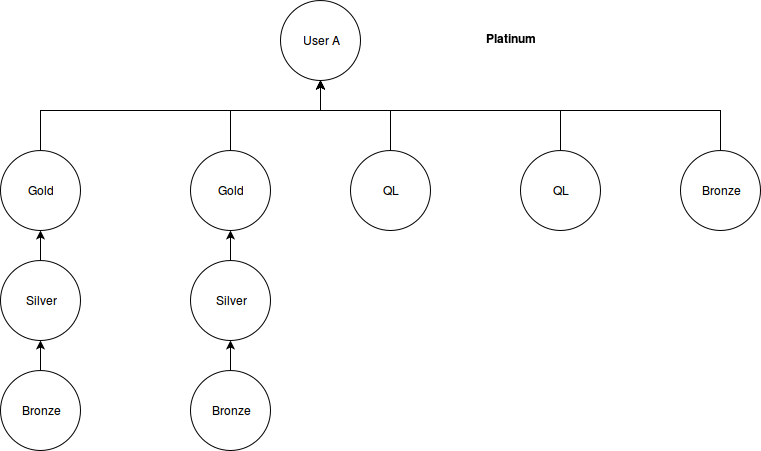

The diagram above was exported from draw.io. Its source (the exported page's mxGraphModel, read from the mxfile embedded in the PNG):
<mxGraphModel dx="811" dy="468" grid="1" gridSize="10" guides="1" tooltips="1" connect="1" arrows="1" fold="1" page="1" pageScale="1" pageWidth="850" pageHeight="1100" background="#ffffff" math="0" shadow="0">
  <root>
    <mxCell id="0" />
    <mxCell id="1" parent="0" />
    <mxCell id="16" style="edgeStyle=orthogonalEdgeStyle;rounded=0;html=1;entryX=0.5;entryY=1;jettySize=auto;orthogonalLoop=1;" edge="1" parent="1" source="4" target="6">
      <mxGeometry relative="1" as="geometry">
        <Array as="points">
          <mxPoint x="80" y="120" />
          <mxPoint x="360" y="120" />
        </Array>
      </mxGeometry>
    </mxCell>
    <mxCell id="4" value="Gold" style="ellipse;whiteSpace=wrap;html=1;aspect=fixed;" vertex="1" parent="1">
      <mxGeometry x="40" y="160" width="80" height="80" as="geometry" />
    </mxCell>
    <mxCell id="6" value="User A" style="ellipse;whiteSpace=wrap;html=1;aspect=fixed;" vertex="1" parent="1">
      <mxGeometry x="320" y="10" width="80" height="80" as="geometry" />
    </mxCell>
    <mxCell id="18" style="edgeStyle=orthogonalEdgeStyle;rounded=0;html=1;entryX=0.5;entryY=1;jettySize=auto;orthogonalLoop=1;" edge="1" parent="1" source="7" target="6">
      <mxGeometry relative="1" as="geometry">
        <Array as="points">
          <mxPoint x="430" y="120" />
          <mxPoint x="360" y="120" />
        </Array>
      </mxGeometry>
    </mxCell>
    <mxCell id="7" value="QL" style="ellipse;whiteSpace=wrap;html=1;aspect=fixed;" vertex="1" parent="1">
      <mxGeometry x="390" y="160" width="80" height="80" as="geometry" />
    </mxCell>
    <mxCell id="17" style="edgeStyle=orthogonalEdgeStyle;rounded=0;html=1;entryX=0.5;entryY=1;jettySize=auto;orthogonalLoop=1;" edge="1" parent="1" source="8" target="6">
      <mxGeometry relative="1" as="geometry">
        <Array as="points">
          <mxPoint x="270" y="120" />
          <mxPoint x="360" y="120" />
        </Array>
      </mxGeometry>
    </mxCell>
    <mxCell id="8" value="Gold" style="ellipse;whiteSpace=wrap;html=1;aspect=fixed;" vertex="1" parent="1">
      <mxGeometry x="230" y="160" width="80" height="80" as="geometry" />
    </mxCell>
    <mxCell id="22" style="edgeStyle=orthogonalEdgeStyle;rounded=0;html=1;jettySize=auto;orthogonalLoop=1;" edge="1" parent="1" source="12">
      <mxGeometry relative="1" as="geometry">
        <mxPoint x="360" y="90" as="targetPoint" />
        <Array as="points">
          <mxPoint x="760" y="120" />
          <mxPoint x="360" y="120" />
        </Array>
      </mxGeometry>
    </mxCell>
    <mxCell id="12" value="Bronze" style="ellipse;whiteSpace=wrap;html=1;aspect=fixed;" vertex="1" parent="1">
      <mxGeometry x="720" y="160" width="80" height="80" as="geometry" />
    </mxCell>
    <mxCell id="19" style="edgeStyle=orthogonalEdgeStyle;rounded=0;html=1;jettySize=auto;orthogonalLoop=1;" edge="1" parent="1" source="13">
      <mxGeometry relative="1" as="geometry">
        <mxPoint x="360" y="90" as="targetPoint" />
        <Array as="points">
          <mxPoint x="600" y="120" />
          <mxPoint x="360" y="120" />
        </Array>
      </mxGeometry>
    </mxCell>
    <mxCell id="13" value="QL" style="ellipse;whiteSpace=wrap;html=1;aspect=fixed;" vertex="1" parent="1">
      <mxGeometry x="560" y="160" width="80" height="80" as="geometry" />
    </mxCell>
    <mxCell id="24" style="edgeStyle=orthogonalEdgeStyle;rounded=0;html=1;entryX=0.5;entryY=1;jettySize=auto;orthogonalLoop=1;" edge="1" parent="1" source="23" target="4">
      <mxGeometry relative="1" as="geometry" />
    </mxCell>
    <mxCell id="23" value="Silver" style="ellipse;whiteSpace=wrap;html=1;aspect=fixed;" vertex="1" parent="1">
      <mxGeometry x="40" y="270" width="80" height="80" as="geometry" />
    </mxCell>
    <mxCell id="26" style="edgeStyle=orthogonalEdgeStyle;rounded=0;html=1;entryX=0.5;entryY=1;jettySize=auto;orthogonalLoop=1;" edge="1" parent="1" source="25" target="23">
      <mxGeometry relative="1" as="geometry" />
    </mxCell>
    <mxCell id="25" value="Bronze" style="ellipse;whiteSpace=wrap;html=1;aspect=fixed;" vertex="1" parent="1">
      <mxGeometry x="40" y="380" width="80" height="80" as="geometry" />
    </mxCell>
    <mxCell id="31" style="edgeStyle=orthogonalEdgeStyle;rounded=0;html=1;entryX=0.5;entryY=1;jettySize=auto;orthogonalLoop=1;" edge="1" parent="1" source="28" target="8">
      <mxGeometry relative="1" as="geometry" />
    </mxCell>
    <mxCell id="28" value="Silver" style="ellipse;whiteSpace=wrap;html=1;aspect=fixed;" vertex="1" parent="1">
      <mxGeometry x="230" y="270" width="80" height="80" as="geometry" />
    </mxCell>
    <mxCell id="32" style="edgeStyle=orthogonalEdgeStyle;rounded=0;html=1;entryX=0.5;entryY=1;jettySize=auto;orthogonalLoop=1;" edge="1" parent="1" source="29" target="28">
      <mxGeometry relative="1" as="geometry" />
    </mxCell>
    <mxCell id="29" value="Bronze" style="ellipse;whiteSpace=wrap;html=1;aspect=fixed;" vertex="1" parent="1">
      <mxGeometry x="230" y="380" width="80" height="80" as="geometry" />
    </mxCell>
    <mxCell id="33" value="&lt;b&gt;Platinum&lt;/b&gt;" style="text;html=1;resizable=0;points=[];autosize=1;align=left;verticalAlign=top;spacingTop=-4;" vertex="1" parent="1">
      <mxGeometry x="524" y="39" width="70" height="20" as="geometry" />
    </mxCell>
  </root>
</mxGraphModel>